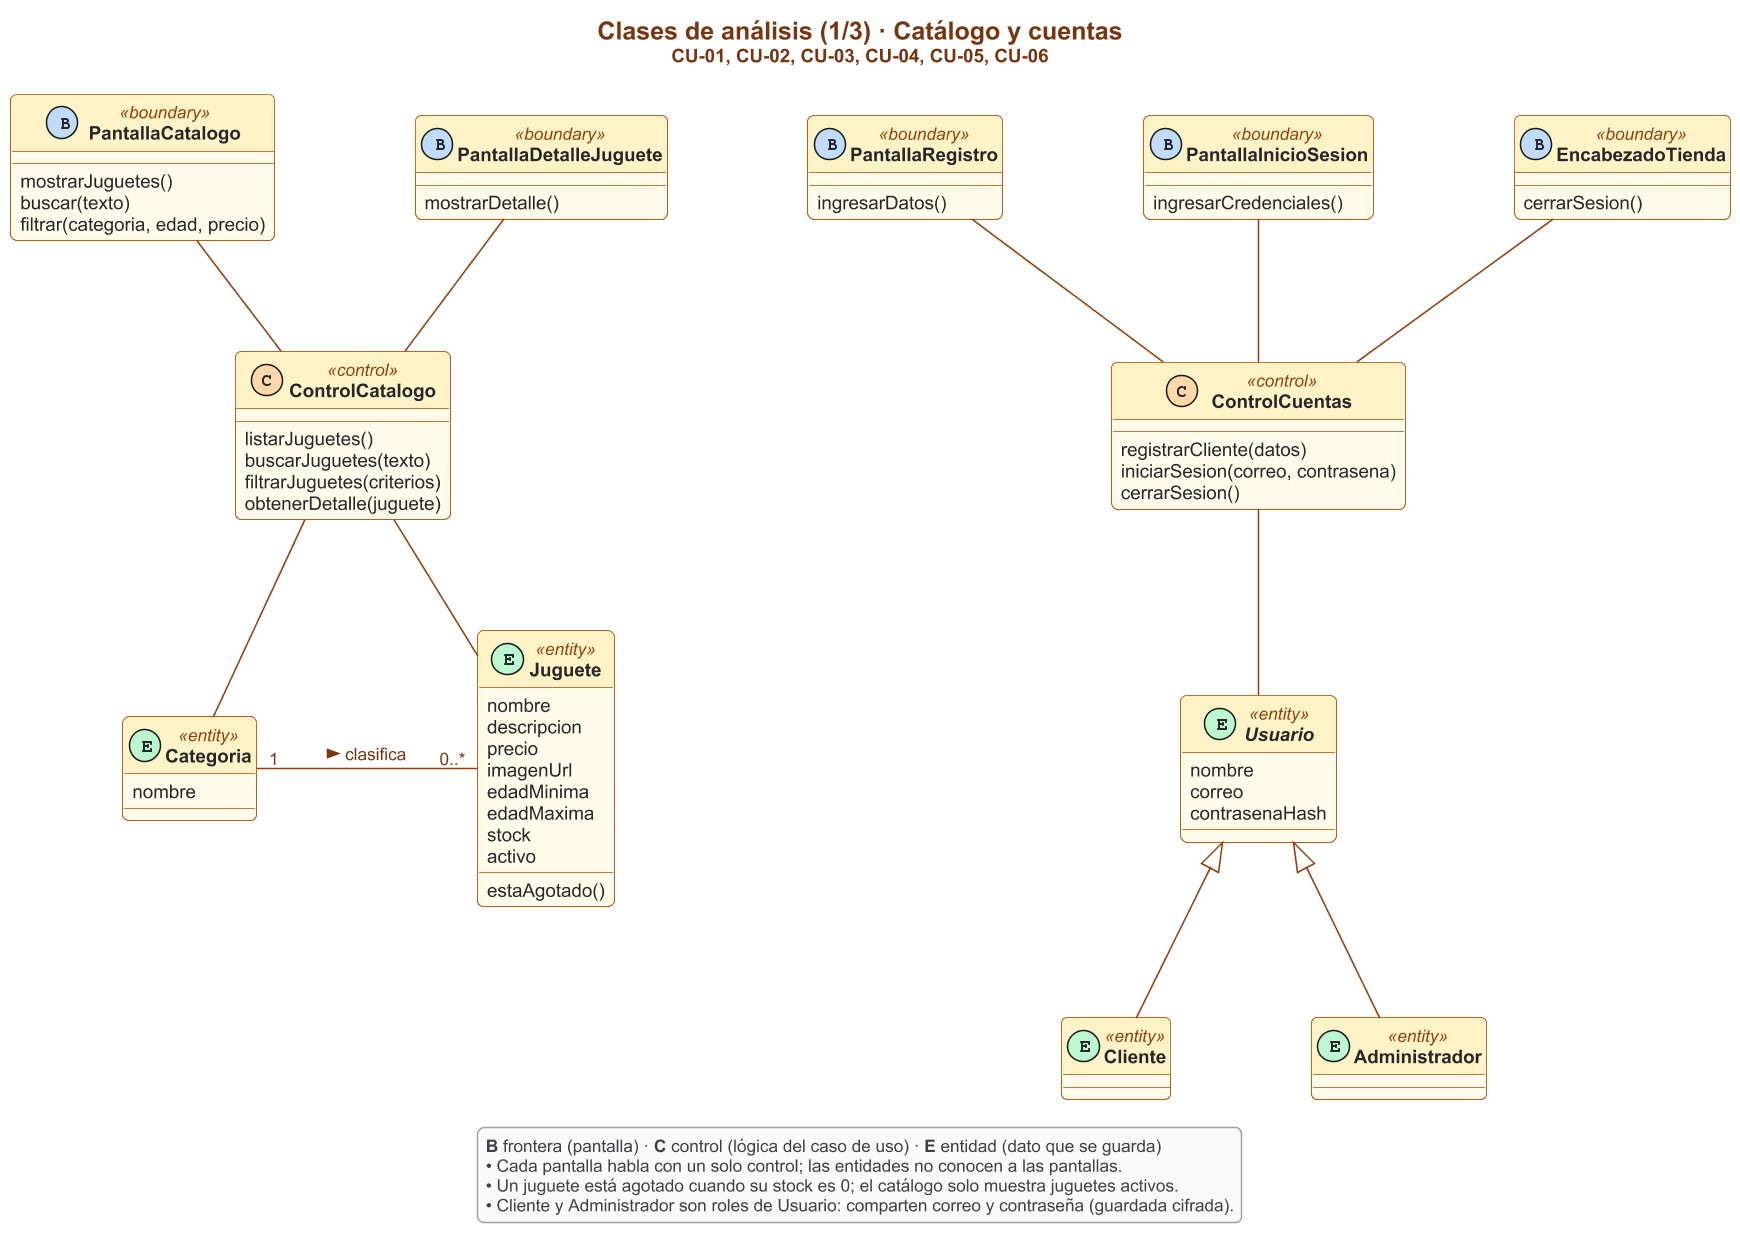

The diagram above was rendered by PlantUML. Its source (embedded in the PNG):
@startuml 02a-clases-analisis-catalogo-cuentas
!include estilo.iuml
skinparam nodesep 90
skinparam ranksep 70

title Clases de análisis (1/3) · Catálogo y cuentas\n<size:12>CU-01, CU-02, CU-03, CU-04, CU-05, CU-06</size>

class PantallaCatalogo <<(B,#BFDBFE) boundary>> {
  mostrarJuguetes()
  buscar(texto)
  filtrar(categoria, edad, precio)
}
class PantallaDetalleJuguete <<(B,#BFDBFE) boundary>> {
  mostrarDetalle()
}
class PantallaRegistro <<(B,#BFDBFE) boundary>> {
  ingresarDatos()
}
class PantallaInicioSesion <<(B,#BFDBFE) boundary>> {
  ingresarCredenciales()
}
class EncabezadoTienda <<(B,#BFDBFE) boundary>> {
  cerrarSesion()
}

class ControlCatalogo <<(C,#FED7AA) control>> {
  listarJuguetes()
  buscarJuguetes(texto)
  filtrarJuguetes(criterios)
  obtenerDetalle(juguete)
}
class ControlCuentas <<(C,#FED7AA) control>> {
  registrarCliente(datos)
  iniciarSesion(correo, contrasena)
  cerrarSesion()
}

class Categoria <<(E,#BBF7D0) entity>> {
  nombre
}
class Juguete <<(E,#BBF7D0) entity>> {
  nombre
  descripcion
  precio
  imagenUrl
  edadMinima
  edadMaxima
  stock
  activo
  estaAgotado()
}
abstract class Usuario <<(E,#BBF7D0) entity>> {
  nombre
  correo
  contrasenaHash
}
class Cliente <<(E,#BBF7D0) entity>>
class Administrador <<(E,#BBF7D0) entity>>

PantallaCatalogo -down- ControlCatalogo
PantallaDetalleJuguete -down- ControlCatalogo
PantallaRegistro -down- ControlCuentas
PantallaInicioSesion -down- ControlCuentas
EncabezadoTienda -down- ControlCuentas

ControlCatalogo -down- Juguete
ControlCatalogo -down- Categoria
ControlCuentas -down- Usuario

Categoria "1" -right- "0..*" Juguete : clasifica >
Usuario <|-- Cliente
Usuario <|-- Administrador

legend bottom
  **B** frontera (pantalla) · **C** control (lógica del caso de uso) · **E** entidad (dato que se guarda)
  • Cada pantalla habla con un solo control; las entidades no conocen a las pantallas.
  • Un juguete está agotado cuando su stock es 0; el catálogo solo muestra juguetes activos.
  • Cliente y Administrador son roles de Usuario: comparten correo y contraseña (guardada cifrada).
endlegend
@enduml